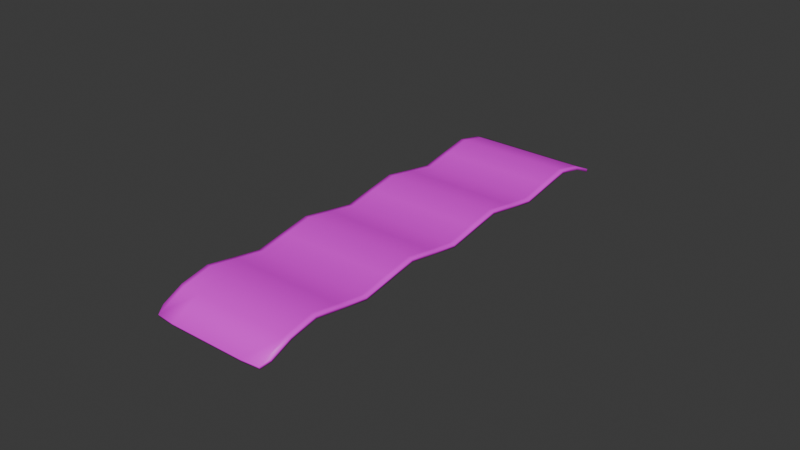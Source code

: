 # Source: bacon.blend  (saved by Blender 4.1.24; exported with 4.5.12 LTS)
import bpy
from mathutils import Matrix  # noqa: F401  (used for matrix-valued properties, if any)

bpy.ops.wm.read_factory_settings(use_empty=True)
scene = bpy.context.scene
scene.name = 'Scene'

# ---- collections
col_collection = bpy.data.collections.new('Collection'); scene.collection.children.link(col_collection)

# ---- images (referenced by path relative to the original .blend; pixels are not part of the script)
import os
ASSET_DIR = os.environ.get("B2B_ASSET_DIR", "")  # directory of the original .blend (textures are referenced by path, not embedded)
HERE = os.path.dirname(os.path.abspath(__file__))  # packed textures are extracted next to this script under _unpacked/

def load_image(name, relpath, width, height, colorspace="sRGB"):
    """Load a texture the original file referenced (path relative to the .blend, or extracted next to this script)."""
    p = next((c for c in (os.path.join(HERE, relpath), os.path.join(ASSET_DIR, relpath)) if relpath and os.path.exists(c)), "")
    if p:
        img = bpy.data.images.load(p, check_existing=True)
        img.name = name
    else:  # same state as the original file: an image datablock whose file is absent (Cycles renders it pink)
        img = bpy.data.images.new(name, width, height)
        img.source = "FILE"
        img.filepath = "//" + (relpath or name)
    img.colorspace_settings.name = colorspace
    return img
img_bacon_1024x_png = load_image('bacon@1024x.png', 'bacon@1024x.png', 1024, 1024, 'sRGB')

# ---- materials (node trees are filled in below, after node groups)
mat_material_001 = bpy.data.materials.new('Material.001')
mat_material_001.use_transparent_shadow = False

# ---- material node trees
mat_material_001.use_nodes = True; mat_material_001.node_tree.nodes.clear()
_N = mat_material_001.node_tree.nodes; _L = mat_material_001.node_tree.links
n0 = _N.new('ShaderNodeBsdfPrincipled'); n0.name = 'Principled BSDF'; n0.location = (10, 300)
n1 = _N.new('ShaderNodeOutputMaterial'); n1.name = 'Material Output'; n1.location = (300, 300)
n2 = _N.new('ShaderNodeTexImage'); n2.name = 'Image Texture'; n2.location = (-280, 271)
n2.image = img_bacon_1024x_png
_L.new(n0.outputs[0], n1.inputs[0])
_L.new(n2.outputs[0], n0.inputs[0])
n1.is_active_output = True

# ---- world
world_world = bpy.data.worlds.new('World'); scene.world = world_world
world_world.use_nodes = True; world_world.node_tree.nodes.clear()
_N = world_world.node_tree.nodes; _L = world_world.node_tree.links
n0 = _N.new('ShaderNodeOutputWorld'); n0.name = 'World Output'; n0.location = (300, 300)
n1 = _N.new('ShaderNodeBackground'); n1.name = 'Background'; n1.location = (10, 300)
n1.inputs[0].default_value = (0.05088, 0.05088, 0.05088, 1.0)
_L.new(n1.outputs[0], n0.inputs[0])
n0.is_active_output = True
world_world.color = (0.05088, 0.05088, 0.05088)
world_world.use_sun_shadow = False
world_world.sun_shadow_jitter_overblur = 0.0

# ---- meshes
me_plane = bpy.data.meshes.new('Plane')
me_plane.from_pydata([(-0.02, -0.075, 0.0), (0.02, -0.075, 0.0), (-0.02, 0.075, 0.0), (0.02, 0.075, 0.0), (-0.02, 0.05625, 0.009868), (-0.02, 0.0375, 0.0), (-0.02, 0.01875, 0.009868), (-0.02, 2.445e-10, 0.0), (-0.02, -0.01875, 0.009868), (-0.02, -0.0375, 0.0), (-0.02, -0.05625, 0.009868), (0.02, -0.05625, 0.009868), (0.02, -0.0375, 0.0), (0.02, -0.01875, 0.009868), (0.02, 2.445e-10, 0.0), (0.02, 0.01875, 0.009868), (0.02, 0.0375, 0.0), (0.02, 0.05625, 0.009868), (0.01817, -0.075, 0.0), (0.01817, 0.075, 0.0), (0.01817, -0.05625, 0.009868), (0.01817, -0.0375, 0.0), (0.01817, -0.01875, 0.009868), (0.01817, 2.445e-10, 0.0), (0.01817, 0.01875, 0.009868), (0.01817, 0.0375, 0.0), (0.01817, 0.05625, 0.009868), (-0.01892, 0.075, 0.0), (-0.01892, -0.05625, 0.009868), (-0.01892, -0.0375, 0.0), (-0.01892, -0.01875, 0.009868), (-0.01892, 2.445e-10, 0.0), (-0.01892, 0.01875, 0.009868), (-0.01892, 0.0375, 0.0), (-0.01892, 0.05625, 0.009868), (-0.01892, -0.075, 0.0)], [], [(26, 17, 3, 19), (18, 1, 11, 20), (20, 11, 12, 21), (21, 12, 13, 22), (22, 13, 14, 23), (23, 14, 15, 24), (24, 15, 16, 25), (25, 16, 17, 26), (33, 25, 26, 34), (32, 24, 25, 33), (31, 23, 24, 32), (30, 22, 23, 31), (29, 21, 22, 30), (28, 20, 21, 29), (35, 18, 20, 28), (34, 26, 19, 27), (4, 34, 27, 2), (0, 35, 28, 10), (10, 28, 29, 9), (9, 29, 30, 8), (8, 30, 31, 7), (7, 31, 32, 6), (6, 32, 33, 5), (5, 33, 34, 4)])
me_plane.polygons.foreach_set('use_smooth', [True] * 24)
_uv = me_plane.uv_layers.new(name='UVMap')
_uv.uv.foreach_set('vector', [0.04566, 0.412, -0.000159, 0.412, -0.000159, 0.3904, 0.04566, 0.3904, 0.04566, 0.559, -0.000159, 0.559, -0.000159, 0.5384, 0.04566, 0.5384, 0.04566, 0.5384, -0.000159, 0.5384, -0.000159, 0.5173, 0.04566, 0.5173, 0.04566, 0.5173, -0.000159, 0.5173, -0.000159, 0.4963, 0.04566, 0.4963, 0.04566, 0.4963, -0.000159, 0.4963, -0.000159, 0.4752, 0.04566, 0.4752, 0.04566, 0.4752, -0.000159, 0.4752, -0.000159, 0.4541, 0.04566, 0.4541, 0.04566, 0.4541, -0.000159, 0.4541, -0.000159, 0.433, 0.04566, 0.433, 0.04566, 0.433, -0.000159, 0.433, -0.000159, 0.412, 0.04566, 0.412, 0.9733, 0.433, 0.04566, 0.433, 0.04566, 0.412, 0.9733, 0.412, 0.9733, 0.4541, 0.04566, 0.4541, 0.04566, 0.433, 0.9733, 0.433, 0.9733, 0.4752, 0.04566, 0.4752, 0.04566, 0.4541, 0.9733, 0.4541, 0.9733, 0.4963, 0.04566, 0.4963, 0.04566, 0.4752, 0.9733, 0.4752, 0.9733, 0.5173, 0.04566, 0.5173, 0.04566, 0.4963, 0.9733, 0.4963, 0.9733, 0.5384, 0.04566, 0.5384, 0.04566, 0.5173, 0.9733, 0.5173, 0.9733, 0.559, 0.04566, 0.559, 0.04566, 0.5384, 0.9733, 0.5384, 0.9733, 0.412, 0.04566, 0.412, 0.04566, 0.3904, 0.9733, 0.3904, 1.0, 0.412, 0.9733, 0.412, 0.9733, 0.3904, 1.0, 0.3904, 1.0, 0.559, 0.9733, 0.559, 0.9733, 0.5384, 1.0, 0.5384, 1.0, 0.5384, 0.9733, 0.5384, 0.9733, 0.5173, 1.0, 0.5173, 1.0, 0.5173, 0.9733, 0.5173, 0.9733, 0.4963, 1.0, 0.4963, 1.0, 0.4963, 0.9733, 0.4963, 0.9733, 0.4752, 1.0, 0.4752, 1.0, 0.4752, 0.9733, 0.4752, 0.9733, 0.4541, 1.0, 0.4541, 1.0, 0.4541, 0.9733, 0.4541, 0.9733, 0.433, 1.0, 0.433, 1.0, 0.433, 0.9733, 0.433, 0.9733, 0.412, 1.0, 0.412])
me_plane.materials.append(mat_material_001)
me_plane.update()

# ---- objects
ob_plane = bpy.data.objects.new('Plane', me_plane)

# ---- transforms, parenting, visibility, modifiers, constraints
ob_plane.location = (0.0, 0.0, 0.0005895)
_m = ob_plane.modifiers.new('Subdivision', 'SUBSURF')
_m.levels = 2
_m.render_levels = 1
_m = ob_plane.modifiers.new('Solidify', 'SOLIDIFY')
_m.thickness = 0.001

# ---- collection membership
col_collection.objects.link(ob_plane)

# ---- scene / render settings (as saved in the file)
scene.frame_start = 1; scene.frame_end = 250; scene.frame_set(1)
scene.render.engine = 'BLENDER_EEVEE_NEXT'
scene.cycles.sampling_pattern = 'TABULATED_SOBOL'
scene.eevee.ray_tracing_options.trace_max_roughness = 0.0
bpy.context.view_layer.update()

# ---- added for rendering (the .blend has no active camera and no usable light): camera, sun
cam_auto = bpy.data.cameras.new('AutoCamera')
cam_auto.lens = 50.0
cam_auto.sensor_width = 36.0
cam_auto.clip_end = 1000.0
ob_auto_camera = bpy.data.objects.new('AutoCamera', cam_auto)
scene.collection.objects.link(ob_auto_camera)
ob_auto_camera.location = (0.185028, -0.222054, 0.15147)
ob_auto_camera.rotation_euler = (1.09748, -7.21219e-08, 0.694738)
scene.camera = ob_auto_camera
light_auto_sun = bpy.data.lights.new('AutoSun', 'SUN')
light_auto_sun.energy = 3.0
light_auto_sun.angle = 0.0523599
ob_auto_sun = bpy.data.objects.new('AutoSun', light_auto_sun)
scene.collection.objects.link(ob_auto_sun)
ob_auto_sun.rotation_euler = (0.872665, 0.174533, 0.523599)
bpy.context.view_layer.update()
